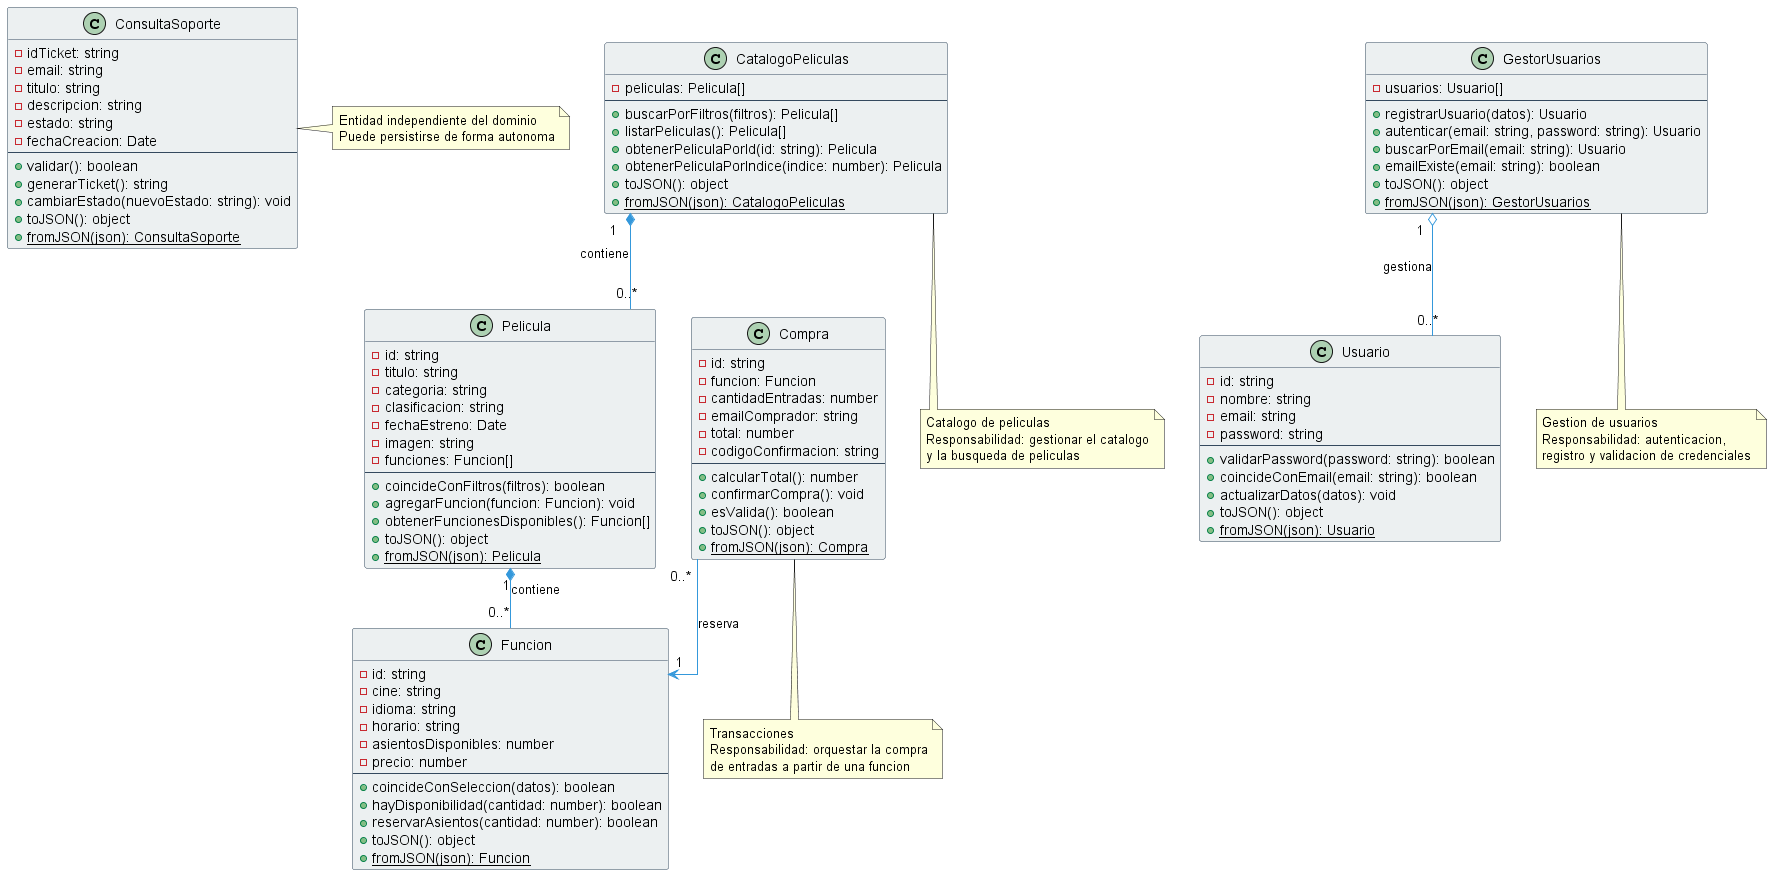

The diagram above was rendered by PlantUML. Its source (embedded in the PNG):
@startuml DiagramaClasesCineGlobal
!define ARROWCOLOR #3498db
!define CLASSCOLOR #ecf0f1
!define BORDERCOLOR #34495e

skinparam linetype ortho
skinparam classBackgroundColor CLASSCOLOR
skinparam classArrowColor ARROWCOLOR
skinparam classBorderColor BORDERCOLOR
skinparam classStereotypeCBackgroundColor #95a5a6
skinparam arrowLollipopColor BORDERCOLOR
skinparam backgroundColor #ffffff

'==============================================================
' ENTIDADES DEL DOMINIO - CATÁLOGO
'==============================================================

class Pelicula {
  - id: string
  - titulo: string
  - categoria: string
  - clasificacion: string
  - fechaEstreno: Date
  - imagen: string
  - funciones: Funcion[]
  --
  + coincideConFiltros(filtros): boolean
  + agregarFuncion(funcion: Funcion): void
  + obtenerFuncionesDisponibles(): Funcion[]
  + toJSON(): object
  + {static} fromJSON(json): Pelicula
}

class Funcion {
  - id: string
  - cine: string
  - idioma: string
  - horario: string
  - asientosDisponibles: number
  - precio: number
  --
  + coincideConSeleccion(datos): boolean
  + hayDisponibilidad(cantidad: number): boolean
  + reservarAsientos(cantidad: number): boolean
  + toJSON(): object
  + {static} fromJSON(json): Funcion
}

class CatalogoPeliculas {
  - peliculas: Pelicula[]
  --
  + buscarPorFiltros(filtros): Pelicula[]
  + listarPeliculas(): Pelicula[]
  + obtenerPeliculaPorId(id: string): Pelicula
  + obtenerPeliculaPorIndice(indice: number): Pelicula
  + toJSON(): object
  + {static} fromJSON(json): CatalogoPeliculas
}

'==============================================================
' ENTIDADES DEL DOMINIO - USUARIOS Y AUTENTICACIÓN
'==============================================================

class Usuario {
  - id: string
  - nombre: string
  - email: string
  - password: string
  --
  + validarPassword(password: string): boolean
  + coincideConEmail(email: string): boolean
  + actualizarDatos(datos): void
  + toJSON(): object
  + {static} fromJSON(json): Usuario
}

class GestorUsuarios {
  - usuarios: Usuario[]
  --
  + registrarUsuario(datos): Usuario
  + autenticar(email: string, password: string): Usuario
  + buscarPorEmail(email: string): Usuario
  + emailExiste(email: string): boolean
  + toJSON(): object
  + {static} fromJSON(json): GestorUsuarios
}

'==============================================================
' ENTIDADES DEL DOMINIO - SOPORTE
'==============================================================

class ConsultaSoporte {
  - idTicket: string
  - email: string
  - titulo: string
  - descripcion: string
  - estado: string
  - fechaCreacion: Date
  --
  + validar(): boolean
  + generarTicket(): string
  + cambiarEstado(nuevoEstado: string): void
  + toJSON(): object
  + {static} fromJSON(json): ConsultaSoporte
}

'==============================================================
' ENTIDADES DEL DOMINIO - COMPRAS
'==============================================================

class Compra {
  - id: string
  - funcion: Funcion
  - cantidadEntradas: number
  - emailComprador: string
  - total: number
  - codigoConfirmacion: string
  --
  + calcularTotal(): number
  + confirmarCompra(): void
  + esValida(): boolean
  + toJSON(): object
  + {static} fromJSON(json): Compra
}

'==============================================================
' RELACIONES - COMPOSICIÓN Y AGREGACIÓN
'==============================================================

CatalogoPeliculas "1" *-- "0..*" Pelicula : contiene
Pelicula "1" *-- "0..*" Funcion : contiene
GestorUsuarios "1" o-- "0..*" Usuario : gestiona
Compra "0..*" --> "1" Funcion : reserva

note right of ConsultaSoporte
  Entidad independiente del dominio
  Puede persistirse de forma autonoma
end note

'==============================================================
' NOTAS DE ARQUITECTURA
'==============================================================

note bottom of CatalogoPeliculas
  Catalogo de peliculas
  Responsabilidad: gestionar el catalogo
  y la busqueda de peliculas
end note

note bottom of GestorUsuarios
  Gestion de usuarios
  Responsabilidad: autenticacion,
  registro y validacion de credenciales
end note

note bottom of Compra
  Transacciones
  Responsabilidad: orquestar la compra
  de entradas a partir de una funcion
end note

@enduml